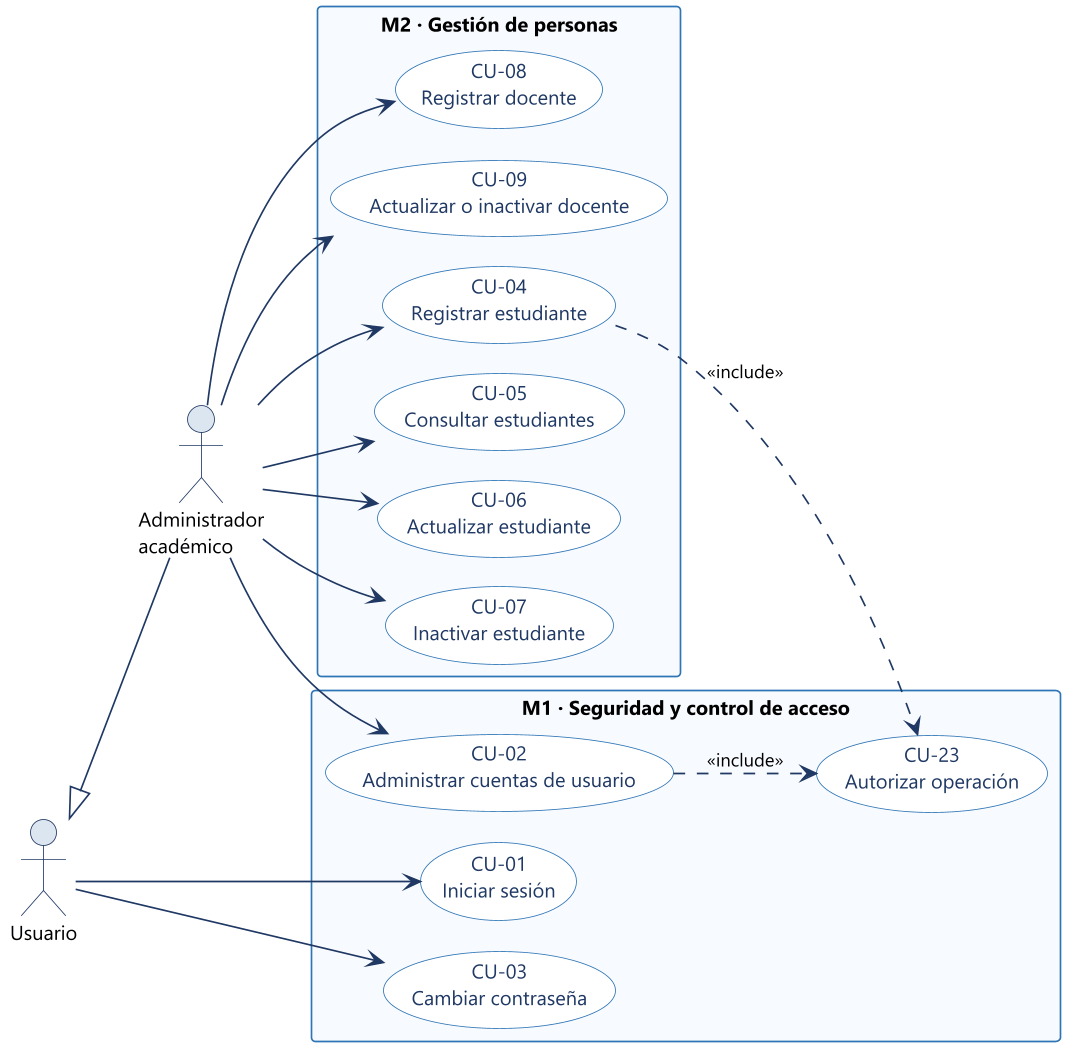

The diagram above was rendered by PlantUML. Its source (embedded in the PNG):
@startuml 01-casos-uso-seguridad-personas
!pragma layout smetana
skinparam dpi 160
skinparam defaultFontName "Segoe UI"
skinparam defaultFontSize 12
skinparam shadowing false
skinparam backgroundColor #FFFFFF
skinparam ArrowColor #1F3864
skinparam ArrowFontSize 11
skinparam ActorBorderColor #1F3864
skinparam ActorBackgroundColor #DCE6F1
skinparam packageStyle rectangle
skinparam package {
  BorderColor #2E75B6
  BackgroundColor #F7FAFE
  FontColor #1F3864
  FontStyle bold
}
skinparam usecase {
  BorderColor #2E75B6
  BackgroundColor #FFFFFF
  FontColor #1F3864
}

left to right direction

actor "Usuario" as USR
actor "Administrador\nacadémico" as ADM

USR <|-- ADM

package "M1 · Seguridad y control de acceso" {
  usecase "CU-01\nIniciar sesión" as CU01
  usecase "CU-02\nAdministrar cuentas de usuario" as CU02
  usecase "CU-03\nCambiar contraseña" as CU03
  usecase "CU-23\nAutorizar operación" as CU23
}

package "M2 · Gestión de personas" {
  usecase "CU-04\nRegistrar estudiante" as CU04
  usecase "CU-05\nConsultar estudiantes" as CU05
  usecase "CU-06\nActualizar estudiante" as CU06
  usecase "CU-07\nInactivar estudiante" as CU07
  usecase "CU-08\nRegistrar docente" as CU08
  usecase "CU-09\nActualizar o inactivar docente" as CU09
}

USR --> CU01
USR --> CU03
ADM --> CU02
ADM --> CU04
ADM --> CU05
ADM --> CU06
ADM --> CU07
ADM --> CU08
ADM --> CU09

CU02 ..> CU23 : <<include>>
CU04 ..> CU23 : <<include>>
@enduml